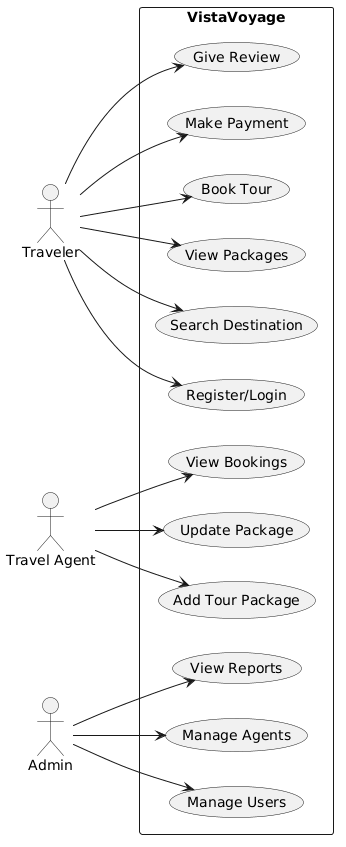

The diagram above was rendered by PlantUML. Its source (embedded in the PNG):
@startuml
left to right direction

actor Traveler
actor "Travel Agent" as Agent
actor Admin

rectangle VistaVoyage{

Traveler --> (Register/Login)
Traveler --> (Search Destination)
Traveler --> (View Packages)
Traveler --> (Book Tour)
Traveler --> (Make Payment)
Traveler --> (Give Review)

Agent --> (Add Tour Package)
Agent --> (Update Package)
Agent --> (View Bookings)

Admin --> (Manage Users)
Admin --> (Manage Agents)
Admin --> (View Reports)

}
@enduml